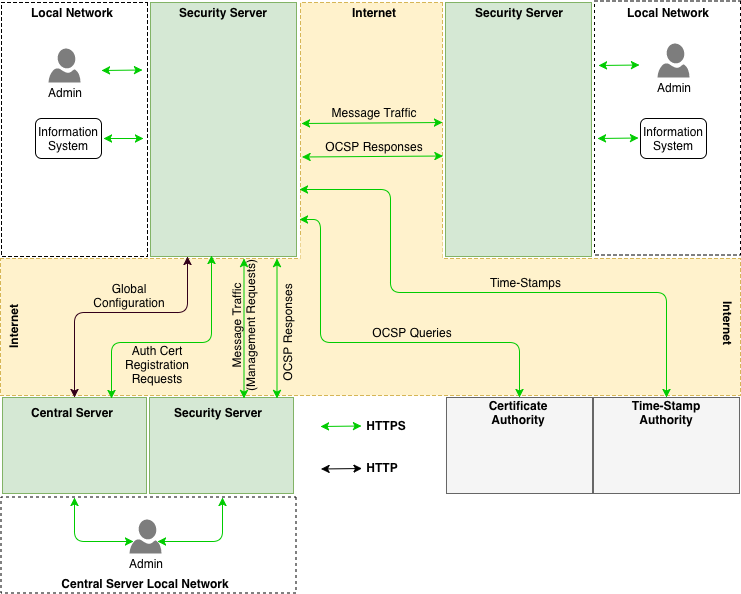

The diagram above was exported from draw.io. Its source (the exported page's mxGraphModel, read from the mxfile embedded in the PNG):
<mxGraphModel dx="1078" dy="754" grid="1" gridSize="10" guides="1" tooltips="1" connect="1" arrows="1" fold="1" page="1" pageScale="1" pageWidth="827" pageHeight="1169" math="0" shadow="0">
  <root>
    <mxCell id="0" />
    <mxCell id="1" parent="0" />
    <mxCell id="vMifHOpfoVDnlBe_fbiD-2" value="" style="rounded=0;whiteSpace=wrap;html=1;glass=0;dashed=1;rotation=90;" vertex="1" parent="1">
      <mxGeometry x="-13" y="134" width="254" height="146" as="geometry" />
    </mxCell>
    <mxCell id="vMifHOpfoVDnlBe_fbiD-3" value="" style="rounded=0;whiteSpace=wrap;html=1;glass=0;rotation=90;fillColor=#d5e8d4;strokeColor=#82b366;gradientColor=none;" vertex="1" parent="1">
      <mxGeometry x="136" y="134" width="254" height="146" as="geometry" />
    </mxCell>
    <mxCell id="vMifHOpfoVDnlBe_fbiD-4" value="" style="rounded=0;whiteSpace=wrap;html=1;glass=0;dashed=1;fillColor=#fff2cc;rotation=90;strokeColor=#d6b656;" vertex="1" parent="1">
      <mxGeometry x="273" y="147" width="276" height="142" as="geometry" />
    </mxCell>
    <mxCell id="vMifHOpfoVDnlBe_fbiD-5" value="Local Network" style="text;html=1;strokeColor=none;fillColor=none;align=center;verticalAlign=middle;whiteSpace=wrap;rounded=0;glass=0;fontStyle=1" vertex="1" parent="1">
      <mxGeometry x="56" y="80" width="110" height="20" as="geometry" />
    </mxCell>
    <mxCell id="vMifHOpfoVDnlBe_fbiD-6" value="Security Server" style="text;html=1;strokeColor=none;fillColor=none;align=center;verticalAlign=middle;whiteSpace=wrap;rounded=0;glass=0;fontStyle=1" vertex="1" parent="1">
      <mxGeometry x="207" y="80" width="110" height="20" as="geometry" />
    </mxCell>
    <mxCell id="vMifHOpfoVDnlBe_fbiD-7" value="Internet" style="text;html=1;strokeColor=none;fillColor=none;align=center;verticalAlign=middle;whiteSpace=wrap;rounded=0;glass=0;fontStyle=1" vertex="1" parent="1">
      <mxGeometry x="358" y="80" width="110" height="20" as="geometry" />
    </mxCell>
    <mxCell id="vMifHOpfoVDnlBe_fbiD-8" value="" style="shadow=0;dashed=0;html=1;strokeColor=none;labelPosition=center;verticalLabelPosition=bottom;verticalAlign=top;align=center;shape=mxgraph.azure.user;fillColor=#7D7D7D;glass=0;" vertex="1" parent="1">
      <mxGeometry x="88" y="126" width="32" height="34" as="geometry" />
    </mxCell>
    <mxCell id="vMifHOpfoVDnlBe_fbiD-9" value="Information System" style="rounded=1;whiteSpace=wrap;html=1;glass=0;strokeColor=#000000;fillColor=none;gradientColor=none;" vertex="1" parent="1">
      <mxGeometry x="75" y="196" width="66" height="40" as="geometry" />
    </mxCell>
    <mxCell id="vMifHOpfoVDnlBe_fbiD-10" value="" style="rounded=0;whiteSpace=wrap;html=1;glass=0;rotation=90;fillColor=#d5e8d4;strokeColor=#82b366;gradientColor=none;" vertex="1" parent="1">
      <mxGeometry x="431" y="134" width="254" height="146" as="geometry" />
    </mxCell>
    <mxCell id="vMifHOpfoVDnlBe_fbiD-11" value="Security Server" style="text;html=1;strokeColor=none;fillColor=none;align=center;verticalAlign=middle;whiteSpace=wrap;rounded=0;glass=0;fontStyle=1" vertex="1" parent="1">
      <mxGeometry x="503" y="80" width="110" height="20" as="geometry" />
    </mxCell>
    <mxCell id="vMifHOpfoVDnlBe_fbiD-12" value="" style="rounded=0;whiteSpace=wrap;html=1;glass=0;dashed=1;rotation=90;" vertex="1" parent="1">
      <mxGeometry x="580" y="132.5" width="254" height="146" as="geometry" />
    </mxCell>
    <mxCell id="vMifHOpfoVDnlBe_fbiD-13" value="Local Network" style="text;html=1;strokeColor=none;fillColor=none;align=center;verticalAlign=middle;whiteSpace=wrap;rounded=0;glass=0;fontStyle=1" vertex="1" parent="1">
      <mxGeometry x="652" y="79.5" width="110" height="20" as="geometry" />
    </mxCell>
    <mxCell id="vMifHOpfoVDnlBe_fbiD-14" value="" style="shadow=0;dashed=0;html=1;strokeColor=none;labelPosition=center;verticalLabelPosition=bottom;verticalAlign=top;align=center;shape=mxgraph.azure.user;fillColor=#7D7D7D;glass=0;" vertex="1" parent="1">
      <mxGeometry x="697" y="121" width="32" height="34" as="geometry" />
    </mxCell>
    <mxCell id="vMifHOpfoVDnlBe_fbiD-16" value="" style="endArrow=classic;startArrow=classic;html=1;exitX=1;exitY=0.5;exitDx=0;exitDy=0;fillColor=#d5e8d4;strokeColor=#00CC00;" edge="1" parent="1">
      <mxGeometry width="50" height="50" relative="1" as="geometry">
        <mxPoint x="143" y="216" as="sourcePoint" />
        <mxPoint x="183" y="216" as="targetPoint" />
      </mxGeometry>
    </mxCell>
    <mxCell id="vMifHOpfoVDnlBe_fbiD-17" value="" style="endArrow=classic;startArrow=classic;html=1;exitX=0.441;exitY=1.026;exitDx=0;exitDy=0;fillColor=#d5e8d4;strokeColor=#00CC00;entryX=0.437;entryY=-0.004;entryDx=0;entryDy=0;entryPerimeter=0;exitPerimeter=0;" edge="1" parent="1">
      <mxGeometry width="50" height="50" relative="1" as="geometry">
        <mxPoint x="341" y="201" as="sourcePoint" />
        <mxPoint x="482" y="200" as="targetPoint" />
      </mxGeometry>
    </mxCell>
    <mxCell id="vMifHOpfoVDnlBe_fbiD-18" value="" style="endArrow=classic;startArrow=classic;html=1;exitX=0.441;exitY=1.026;exitDx=0;exitDy=0;fillColor=#d5e8d4;strokeColor=#00CC00;entryX=0.437;entryY=-0.004;entryDx=0;entryDy=0;entryPerimeter=0;exitPerimeter=0;" edge="1" parent="1">
      <mxGeometry width="50" height="50" relative="1" as="geometry">
        <mxPoint x="341.5" y="234.5" as="sourcePoint" />
        <mxPoint x="482.5" y="233.5" as="targetPoint" />
      </mxGeometry>
    </mxCell>
    <mxCell id="vMifHOpfoVDnlBe_fbiD-19" value="" style="endArrow=classic;startArrow=classic;html=1;fillColor=#d5e8d4;strokeColor=#00CC00;" edge="1" parent="1">
      <mxGeometry width="50" height="50" relative="1" as="geometry">
        <mxPoint x="141" y="148" as="sourcePoint" />
        <mxPoint x="182" y="147.5" as="targetPoint" />
      </mxGeometry>
    </mxCell>
    <mxCell id="vMifHOpfoVDnlBe_fbiD-20" value="Admin" style="text;html=1;strokeColor=none;fillColor=none;align=center;verticalAlign=middle;whiteSpace=wrap;rounded=0;glass=0;" vertex="1" parent="1">
      <mxGeometry x="49" y="160" width="110" height="20" as="geometry" />
    </mxCell>
    <mxCell id="vMifHOpfoVDnlBe_fbiD-21" value="Information System" style="rounded=1;whiteSpace=wrap;html=1;glass=0;strokeColor=#000000;fillColor=none;gradientColor=none;" vertex="1" parent="1">
      <mxGeometry x="680" y="196" width="66" height="40" as="geometry" />
    </mxCell>
    <mxCell id="vMifHOpfoVDnlBe_fbiD-24" value="Admin" style="text;html=1;strokeColor=none;fillColor=none;align=center;verticalAlign=middle;whiteSpace=wrap;rounded=0;glass=0;" vertex="1" parent="1">
      <mxGeometry x="658" y="155" width="110" height="20" as="geometry" />
    </mxCell>
    <mxCell id="vMifHOpfoVDnlBe_fbiD-25" value="Message Traffic" style="text;html=1;strokeColor=none;fillColor=none;align=center;verticalAlign=middle;whiteSpace=wrap;rounded=0;glass=0;" vertex="1" parent="1">
      <mxGeometry x="358" y="180" width="110" height="20" as="geometry" />
    </mxCell>
    <mxCell id="vMifHOpfoVDnlBe_fbiD-26" value="OCSP Responses" style="text;html=1;strokeColor=none;fillColor=none;align=center;verticalAlign=middle;whiteSpace=wrap;rounded=0;glass=0;" vertex="1" parent="1">
      <mxGeometry x="359" y="214" width="110" height="20" as="geometry" />
    </mxCell>
    <mxCell id="vMifHOpfoVDnlBe_fbiD-28" value="Security Server" style="text;html=1;strokeColor=none;fillColor=none;align=center;verticalAlign=middle;whiteSpace=wrap;rounded=0;glass=0;fontStyle=1" vertex="1" parent="1">
      <mxGeometry x="213" y="440" width="110" height="20" as="geometry" />
    </mxCell>
    <mxCell id="vMifHOpfoVDnlBe_fbiD-30" value="" style="rounded=0;whiteSpace=wrap;html=1;glass=0;dashed=1;fillColor=#fff2cc;rotation=0;strokeColor=#d6b656;" vertex="1" parent="1">
      <mxGeometry x="40" y="336" width="740" height="137" as="geometry" />
    </mxCell>
    <mxCell id="vMifHOpfoVDnlBe_fbiD-33" value="" style="rounded=0;whiteSpace=wrap;html=1;glass=0;rotation=90;fillColor=#d5e8d4;strokeColor=#82b366;gradientColor=none;" vertex="1" parent="1">
      <mxGeometry x="66" y="451" width="96" height="144" as="geometry" />
    </mxCell>
    <mxCell id="vMifHOpfoVDnlBe_fbiD-34" value="" style="rounded=0;whiteSpace=wrap;html=1;glass=0;rotation=90;fillColor=#d5e8d4;strokeColor=#82b366;gradientColor=none;" vertex="1" parent="1">
      <mxGeometry x="213" y="451" width="96" height="144" as="geometry" />
    </mxCell>
    <mxCell id="vMifHOpfoVDnlBe_fbiD-36" value="" style="rounded=0;whiteSpace=wrap;html=1;glass=0;rotation=90;dashed=1;" vertex="1" parent="1">
      <mxGeometry x="140" y="475" width="96" height="295" as="geometry" />
    </mxCell>
    <mxCell id="vMifHOpfoVDnlBe_fbiD-37" value="Security Server" style="text;html=1;strokeColor=none;fillColor=none;align=center;verticalAlign=middle;whiteSpace=wrap;rounded=0;glass=0;fontStyle=1" vertex="1" parent="1">
      <mxGeometry x="202" y="480" width="110" height="20" as="geometry" />
    </mxCell>
    <mxCell id="vMifHOpfoVDnlBe_fbiD-38" value="Central Server" style="text;html=1;strokeColor=none;fillColor=none;align=center;verticalAlign=middle;whiteSpace=wrap;rounded=0;glass=0;fontStyle=1" vertex="1" parent="1">
      <mxGeometry x="56" y="480" width="110" height="20" as="geometry" />
    </mxCell>
    <mxCell id="vMifHOpfoVDnlBe_fbiD-39" value="" style="shadow=0;dashed=0;html=1;strokeColor=none;labelPosition=center;verticalLabelPosition=bottom;verticalAlign=top;align=center;shape=mxgraph.azure.user;fillColor=#7D7D7D;glass=0;" vertex="1" parent="1">
      <mxGeometry x="169" y="597" width="32" height="34" as="geometry" />
    </mxCell>
    <mxCell id="vMifHOpfoVDnlBe_fbiD-40" value="Admin" style="text;html=1;strokeColor=none;fillColor=none;align=center;verticalAlign=middle;whiteSpace=wrap;rounded=0;glass=0;" vertex="1" parent="1">
      <mxGeometry x="130" y="631" width="110" height="20" as="geometry" />
    </mxCell>
    <mxCell id="vMifHOpfoVDnlBe_fbiD-41" value="Central Server Local Network" style="text;html=1;strokeColor=none;fillColor=none;align=center;verticalAlign=middle;whiteSpace=wrap;rounded=0;glass=0;fontStyle=1" vertex="1" parent="1">
      <mxGeometry x="88" y="651" width="194" height="20" as="geometry" />
    </mxCell>
    <mxCell id="vMifHOpfoVDnlBe_fbiD-42" value="" style="endArrow=classic;startArrow=classic;html=1;fillColor=#d5e8d4;strokeColor=#00CC00;exitX=0;exitY=0.75;exitDx=0;exitDy=0;entryX=0.14;entryY=0.65;entryDx=0;entryDy=0;entryPerimeter=0;edgeStyle=orthogonalEdgeStyle;" edge="1" parent="1" source="vMifHOpfoVDnlBe_fbiD-36" target="vMifHOpfoVDnlBe_fbiD-39">
      <mxGeometry width="50" height="50" relative="1" as="geometry">
        <mxPoint x="93.5" y="614" as="sourcePoint" />
        <mxPoint x="134.5" y="613.5" as="targetPoint" />
        <Array as="points">
          <mxPoint x="114" y="619" />
        </Array>
      </mxGeometry>
    </mxCell>
    <mxCell id="vMifHOpfoVDnlBe_fbiD-46" value="" style="endArrow=classic;startArrow=classic;html=1;fillColor=#d5e8d4;strokeColor=#00CC00;exitX=0.87;exitY=0.65;exitDx=0;exitDy=0;entryX=0;entryY=0.25;entryDx=0;entryDy=0;exitPerimeter=0;edgeStyle=orthogonalEdgeStyle;" edge="1" parent="1" source="vMifHOpfoVDnlBe_fbiD-39" target="vMifHOpfoVDnlBe_fbiD-36">
      <mxGeometry width="50" height="50" relative="1" as="geometry">
        <mxPoint x="124.33333333333337" y="584.3333333333333" as="sourcePoint" />
        <mxPoint x="183.66666666666663" y="629" as="targetPoint" />
        <Array as="points">
          <mxPoint x="262" y="619" />
        </Array>
      </mxGeometry>
    </mxCell>
    <mxCell id="vMifHOpfoVDnlBe_fbiD-48" value="" style="endArrow=classic;startArrow=classic;html=1;fillColor=#d5e8d4;strokeColor=#00CC00;" edge="1" parent="1">
      <mxGeometry width="50" height="50" relative="1" as="geometry">
        <mxPoint x="638" y="143" as="sourcePoint" />
        <mxPoint x="679" y="142.5" as="targetPoint" />
      </mxGeometry>
    </mxCell>
    <mxCell id="vMifHOpfoVDnlBe_fbiD-49" value="" style="endArrow=classic;startArrow=classic;html=1;fillColor=#d5e8d4;strokeColor=#00CC00;" edge="1" parent="1">
      <mxGeometry width="50" height="50" relative="1" as="geometry">
        <mxPoint x="637" y="216" as="sourcePoint" />
        <mxPoint x="678" y="215.5" as="targetPoint" />
      </mxGeometry>
    </mxCell>
    <mxCell id="vMifHOpfoVDnlBe_fbiD-50" value="" style="endArrow=classic;startArrow=classic;html=1;fillColor=#d5e8d4;strokeColor=#00CC00;" edge="1" parent="1">
      <mxGeometry width="50" height="50" relative="1" as="geometry">
        <mxPoint x="316.5" y="336" as="sourcePoint" />
        <mxPoint x="316.5" y="476" as="targetPoint" />
      </mxGeometry>
    </mxCell>
    <mxCell id="vMifHOpfoVDnlBe_fbiD-51" value="" style="endArrow=classic;startArrow=classic;html=1;fillColor=#d5e8d4;strokeColor=#00CC00;" edge="1" parent="1">
      <mxGeometry width="50" height="50" relative="1" as="geometry">
        <mxPoint x="283.5" y="336" as="sourcePoint" />
        <mxPoint x="283.5" y="476" as="targetPoint" />
      </mxGeometry>
    </mxCell>
    <mxCell id="vMifHOpfoVDnlBe_fbiD-52" value="Message Traffic&lt;br&gt;(Management Requests)&lt;br&gt;" style="text;html=1;strokeColor=none;fillColor=none;align=center;verticalAlign=middle;whiteSpace=wrap;rounded=0;glass=0;rotation=-90;" vertex="1" parent="1">
      <mxGeometry x="212" y="393" width="141" height="20" as="geometry" />
    </mxCell>
    <mxCell id="vMifHOpfoVDnlBe_fbiD-53" value="OCSP Responses" style="text;html=1;strokeColor=none;fillColor=none;align=center;verticalAlign=middle;whiteSpace=wrap;rounded=0;glass=0;rotation=-90;" vertex="1" parent="1">
      <mxGeometry x="272" y="400" width="110" height="20" as="geometry" />
    </mxCell>
    <mxCell id="vMifHOpfoVDnlBe_fbiD-54" value="" style="endArrow=classic;startArrow=classic;html=1;fillColor=#d5e8d4;strokeColor=#00CC00;edgeStyle=orthogonalEdgeStyle;" edge="1" parent="1">
      <mxGeometry width="50" height="50" relative="1" as="geometry">
        <mxPoint x="251" y="333" as="sourcePoint" />
        <mxPoint x="151" y="476" as="targetPoint" />
        <Array as="points">
          <mxPoint x="251" y="420" />
          <mxPoint x="151" y="420" />
        </Array>
      </mxGeometry>
    </mxCell>
    <mxCell id="vMifHOpfoVDnlBe_fbiD-55" value="" style="endArrow=classic;startArrow=classic;html=1;fillColor=#d5e8d4;strokeColor=#33001A;exitX=1;exitY=0.75;exitDx=0;exitDy=0;entryX=0;entryY=0.5;entryDx=0;entryDy=0;edgeStyle=orthogonalEdgeStyle;" edge="1" parent="1" source="vMifHOpfoVDnlBe_fbiD-3" target="vMifHOpfoVDnlBe_fbiD-33">
      <mxGeometry width="50" height="50" relative="1" as="geometry">
        <mxPoint x="336.5" y="356" as="sourcePoint" />
        <mxPoint x="336.5" y="496" as="targetPoint" />
        <Array as="points">
          <mxPoint x="227" y="390" />
          <mxPoint x="114" y="390" />
        </Array>
      </mxGeometry>
    </mxCell>
    <mxCell id="vMifHOpfoVDnlBe_fbiD-57" value="Global Configuration" style="text;html=1;strokeColor=none;fillColor=none;align=center;verticalAlign=middle;whiteSpace=wrap;rounded=0;glass=0;" vertex="1" parent="1">
      <mxGeometry x="114" y="363" width="110" height="20" as="geometry" />
    </mxCell>
    <mxCell id="vMifHOpfoVDnlBe_fbiD-59" value="Auth Cert Registration Requests" style="text;html=1;strokeColor=none;fillColor=none;align=center;verticalAlign=middle;whiteSpace=wrap;rounded=0;glass=0;" vertex="1" parent="1">
      <mxGeometry x="137" y="432" width="120" height="20" as="geometry" />
    </mxCell>
    <mxCell id="vMifHOpfoVDnlBe_fbiD-60" value="" style="rounded=0;whiteSpace=wrap;html=1;glass=0;rotation=90;fillColor=#f5f5f5;strokeColor=#666666;fontColor=#333333;" vertex="1" parent="1">
      <mxGeometry x="511" y="450" width="96" height="146" as="geometry" />
    </mxCell>
    <mxCell id="vMifHOpfoVDnlBe_fbiD-61" value="" style="rounded=0;whiteSpace=wrap;html=1;glass=0;rotation=90;fillColor=#f5f5f5;strokeColor=#666666;fontColor=#333333;" vertex="1" parent="1">
      <mxGeometry x="658" y="450" width="96" height="146" as="geometry" />
    </mxCell>
    <mxCell id="vMifHOpfoVDnlBe_fbiD-65" value="Certificate Authority" style="text;html=1;strokeColor=none;fillColor=none;align=center;verticalAlign=middle;whiteSpace=wrap;rounded=0;glass=0;fontStyle=1" vertex="1" parent="1">
      <mxGeometry x="503" y="480" width="110" height="20" as="geometry" />
    </mxCell>
    <mxCell id="vMifHOpfoVDnlBe_fbiD-68" value="Time-Stamp Authority" style="text;html=1;strokeColor=none;fillColor=none;align=center;verticalAlign=middle;whiteSpace=wrap;rounded=0;glass=0;fontStyle=1" vertex="1" parent="1">
      <mxGeometry x="651" y="480" width="110" height="20" as="geometry" />
    </mxCell>
    <mxCell id="vMifHOpfoVDnlBe_fbiD-69" value="Time-Stamps" style="text;html=1;strokeColor=none;fillColor=none;align=center;verticalAlign=middle;whiteSpace=wrap;rounded=0;glass=0;" vertex="1" parent="1">
      <mxGeometry x="474" y="350" width="183" height="20" as="geometry" />
    </mxCell>
    <mxCell id="vMifHOpfoVDnlBe_fbiD-70" value="OCSP Queries" style="text;html=1;strokeColor=none;fillColor=none;align=center;verticalAlign=middle;whiteSpace=wrap;rounded=0;glass=0;" vertex="1" parent="1">
      <mxGeometry x="390" y="400" width="124" height="20" as="geometry" />
    </mxCell>
    <mxCell id="vMifHOpfoVDnlBe_fbiD-71" value="" style="endArrow=classic;startArrow=classic;html=1;fillColor=#d5e8d4;strokeColor=#00CC00;" edge="1" parent="1">
      <mxGeometry width="50" height="50" relative="1" as="geometry">
        <mxPoint x="360" y="504" as="sourcePoint" />
        <mxPoint x="401" y="503.5" as="targetPoint" />
      </mxGeometry>
    </mxCell>
    <mxCell id="vMifHOpfoVDnlBe_fbiD-72" value="" style="endArrow=classic;startArrow=classic;html=1;fillColor=#d5e8d4;strokeColor=#000000;" edge="1" parent="1">
      <mxGeometry width="50" height="50" relative="1" as="geometry">
        <mxPoint x="360.5" y="546.5" as="sourcePoint" />
        <mxPoint x="401.5" y="546" as="targetPoint" />
      </mxGeometry>
    </mxCell>
    <mxCell id="vMifHOpfoVDnlBe_fbiD-73" value="HTTPS" style="text;html=1;strokeColor=none;fillColor=none;align=center;verticalAlign=middle;whiteSpace=wrap;rounded=0;glass=0;fontStyle=1" vertex="1" parent="1">
      <mxGeometry x="400.5" y="493" width="50" height="20" as="geometry" />
    </mxCell>
    <mxCell id="vMifHOpfoVDnlBe_fbiD-74" value="HTTP" style="text;html=1;strokeColor=none;fillColor=none;align=center;verticalAlign=middle;whiteSpace=wrap;rounded=0;glass=0;fontStyle=1" vertex="1" parent="1">
      <mxGeometry x="396.5" y="535" width="50" height="20" as="geometry" />
    </mxCell>
    <mxCell id="vMifHOpfoVDnlBe_fbiD-75" value="Internet" style="text;html=1;strokeColor=none;fillColor=none;align=center;verticalAlign=middle;whiteSpace=wrap;rounded=0;glass=0;fontStyle=1;rotation=90;" vertex="1" parent="1">
      <mxGeometry x="713" y="390" width="110" height="20" as="geometry" />
    </mxCell>
    <mxCell id="vMifHOpfoVDnlBe_fbiD-76" value="Internet" style="text;html=1;strokeColor=none;fillColor=none;align=center;verticalAlign=middle;whiteSpace=wrap;rounded=0;glass=0;fontStyle=1;rotation=-90;" vertex="1" parent="1">
      <mxGeometry x="-2" y="394.5" width="110" height="20" as="geometry" />
    </mxCell>
    <mxCell id="vMifHOpfoVDnlBe_fbiD-77" value="" style="rounded=0;whiteSpace=wrap;html=1;glass=0;dashed=1;fillColor=#fff2cc;rotation=90;strokeColor=none;" vertex="1" parent="1">
      <mxGeometry x="392.5" y="261" width="37" height="142" as="geometry" />
    </mxCell>
    <mxCell id="vMifHOpfoVDnlBe_fbiD-67" value="" style="endArrow=classic;startArrow=classic;html=1;fillColor=#d5e8d4;strokeColor=#00CC00;entryX=0;entryY=0.5;entryDx=0;entryDy=0;exitX=0.678;exitY=1.007;exitDx=0;exitDy=0;edgeStyle=orthogonalEdgeStyle;exitPerimeter=0;" edge="1" parent="1" source="vMifHOpfoVDnlBe_fbiD-4" target="vMifHOpfoVDnlBe_fbiD-61">
      <mxGeometry width="50" height="50" relative="1" as="geometry">
        <mxPoint x="293.5" y="346" as="sourcePoint" />
        <mxPoint x="293.5" y="486" as="targetPoint" />
        <Array as="points">
          <mxPoint x="430" y="267" />
          <mxPoint x="430" y="370" />
          <mxPoint x="706" y="370" />
        </Array>
      </mxGeometry>
    </mxCell>
    <mxCell id="vMifHOpfoVDnlBe_fbiD-64" value="" style="endArrow=classic;startArrow=classic;html=1;fillColor=#d5e8d4;strokeColor=#00CC00;exitX=0.854;exitY=-0.021;exitDx=0;exitDy=0;exitPerimeter=0;edgeStyle=orthogonalEdgeStyle;entryX=0;entryY=0.5;entryDx=0;entryDy=0;" edge="1" parent="1" source="vMifHOpfoVDnlBe_fbiD-3" target="vMifHOpfoVDnlBe_fbiD-60">
      <mxGeometry width="50" height="50" relative="1" as="geometry">
        <mxPoint x="410.5" y="400" as="sourcePoint" />
        <mxPoint x="558" y="470" as="targetPoint" />
        <Array as="points">
          <mxPoint x="360" y="297" />
          <mxPoint x="360" y="420" />
          <mxPoint x="559" y="420" />
        </Array>
      </mxGeometry>
    </mxCell>
  </root>
</mxGraphModel>